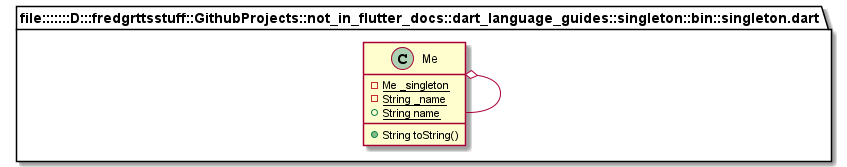

The diagram above was rendered by PlantUML. Its source (embedded in the PNG):
@startuml
set namespaceSeparator ::

class "file:::::::D:::fredgrttsstuff::GithubProjects::not_in_flutter_docs::dart_language_guides::singleton::bin::singleton.dart::Me" {
  {static} -Me _singleton
  {static} -String _name
  {static} +String name
  +String toString()
}

"file:::::::D:::fredgrttsstuff::GithubProjects::not_in_flutter_docs::dart_language_guides::singleton::bin::singleton.dart::Me" o-- "file:::::::D:::fredgrttsstuff::GithubProjects::not_in_flutter_docs::dart_language_guides::singleton::bin::singleton.dart::Me"


@enduml